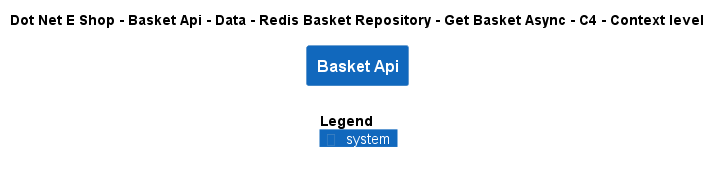

The diagram above was rendered by PlantUML. Its source (embedded in the PNG):
@startuml
!include ..\..\..\..\..\..\..\..\..\.c4s\C4_Context.puml

AddElementTag("c4interflow:lifecycle:new", $bgColor=green, $fontColor=#ffffff, $borderColor=green, $shadowing="False")
AddElementTag("c4interflow:lifecycle:changed", $bgColor=orange, $fontColor=#ffffff, $borderColor=orange, $shadowing="False")
AddElementTag("c4interflow:lifecycle:removed", $bgColor=red, $fontColor=#ffffff, $borderColor=red, $shadowing="False")

AddRelTag("c4interflow:lifecycle:new", $textColor=green, $lineColor=green)
AddRelTag("c4interflow:lifecycle:changed", $textColor=orange, $lineColor=orange)
AddRelTag("c4interflow:lifecycle:removed", $textColor=red, $lineColor=red)

SHOW_PERSON_PORTRAIT()
LAYOUT_TOP_DOWN()

skinparam linetype polyline

title Dot Net E Shop - Basket Api - Data - Redis Basket Repository - Get Basket Async - C4 - Context level

System(DotNetEShop.SoftwareSystems.BasketApi, "Basket Api", "")



SHOW_LEGEND()
@enduml